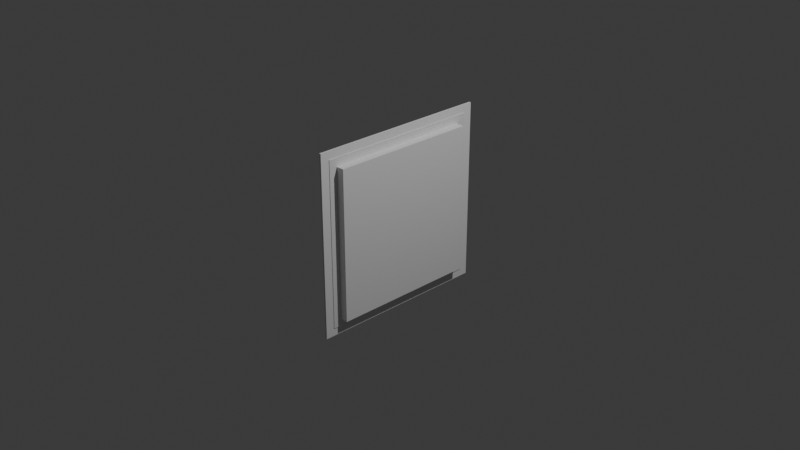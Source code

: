 # Source: VentFinal.blend  (saved by Blender 4.0.36; exported with 4.5.12 LTS)
import bpy
from mathutils import Matrix  # noqa: F401  (used for matrix-valued properties, if any)

bpy.ops.wm.read_factory_settings(use_empty=True)
scene = bpy.context.scene
scene.name = 'Scene'

# ---- collections
col_collection = bpy.data.collections.new('Collection'); scene.collection.children.link(col_collection)

# ---- materials (node trees are filled in below, after node groups)
mat_material = bpy.data.materials.new('Material')
mat_material.alpha_threshold = 0.0
mat_material.use_transparent_shadow = False
mat_material.roughness = 0.5
mat_material.line_color = (0.0, 0.0, 0.0, 1.0)

# ---- material node trees
mat_material.use_nodes = True; mat_material.node_tree.nodes.clear()
_N = mat_material.node_tree.nodes; _L = mat_material.node_tree.links
n0 = _N.new('ShaderNodeOutputMaterial'); n0.name = 'Material Output'; n0.location = (300, 300)
n1 = _N.new('ShaderNodeBsdfPrincipled'); n1.name = 'Principled BSDF'; n1.location = (10, 300)
n1.inputs[3].default_value = 1.45
_L.new(n1.outputs[0], n0.inputs[0])
n0.is_active_output = True

# ---- world
world_world = bpy.data.worlds.new('World'); scene.world = world_world
world_world.use_nodes = True; world_world.node_tree.nodes.clear()
_N = world_world.node_tree.nodes; _L = world_world.node_tree.links
n0 = _N.new('ShaderNodeOutputWorld'); n0.name = 'World Output'; n0.location = (300, 300)
n1 = _N.new('ShaderNodeBackground'); n1.name = 'Background'; n1.location = (10, 300)
n1.inputs[0].default_value = (0.05088, 0.05088, 0.05088, 1.0)
_L.new(n1.outputs[0], n0.inputs[0])
n0.is_active_output = True
world_world.color = (0.05088, 0.05088, 0.05088)
world_world.use_sun_shadow = False
world_world.sun_shadow_jitter_overblur = 0.0

# ---- cameras
cam_camera = bpy.data.cameras.new('Camera')
cam_camera.clip_end = 100.0
cam_camera.ortho_scale = 7.314

# ---- lights
light_light = bpy.data.lights.new('Light', 'POINT')
light_light.transmission_factor = 0.0
light_light.use_soft_falloff = False
light_light.energy = 1000.0
light_light.shadow_soft_size = 0.1
light_light.shadow_maximum_resolution = 0.006
light_light.use_absolute_resolution = True

# ---- meshes
me_cube = bpy.data.meshes.new('Cube')
me_cube.from_pydata([(1.0, 1.0, 1.0), (1.0, 1.0, -1.0), (1.0, -1.0, 1.0), (1.0, -1.0, -1.0), (-1.0, 1.0, 1.0), (-1.0, 1.0, -1.0), (-1.0, -1.0, 1.0), (-1.0, -1.0, -1.0)], [], [(0, 4, 6, 2), (3, 2, 6, 7), (7, 6, 4, 5), (5, 1, 3, 7), (1, 0, 2, 3), (5, 4, 0, 1)])
_uv = me_cube.uv_layers.new(name='UVMap')
_uv.uv.foreach_set('vector', [0.625, 0.5, 0.875, 0.5, 0.875, 0.75, 0.625, 0.75, 0.375, 0.75, 0.625, 0.75, 0.625, 1.0, 0.375, 1.0, 0.375, 0.0, 0.625, 0.0, 0.625, 0.25, 0.375, 0.25, 0.125, 0.5, 0.375, 0.5, 0.375, 0.75, 0.125, 0.75, 0.375, 0.5, 0.625, 0.5, 0.625, 0.75, 0.375, 0.75, 0.375, 0.25, 0.625, 0.25, 0.625, 0.5, 0.375, 0.5])
me_cube.materials.append(mat_material)
me_cube.use_mirror_vertex_groups = False
me_cube.update()
me_ventprj1 = bpy.data.meshes.new('VentPRJ1')
me_ventprj1.from_pydata([(-0.01073, 1.0, 1.0), (-0.01073, -1.0, 1.0), (0.01073, -1.0, 1.0), (0.01073, 1.0, 1.0), (-0.01073, -1.0, -1.0), (0.01073, -1.0, -1.0), (0.01073, 1.0, -1.0), (-0.01073, 1.0, -1.0), (-0.01073, -0.8148, -0.8345), (-0.01073, 0.7962, -0.8345), (-0.01073, 0.7956, 0.8206), (-0.01073, -0.8148, 0.8208), (0.1048, -0.8148, -0.8345), (0.1048, 0.7962, -0.8345), (0.1048, 0.7956, 0.8206), (0.1048, -0.8148, 0.8208), (0.01073, -0.825, 0.803), (-0.002047, -0.825, 0.803), (-0.002047, -0.825, 0.7704), (0.01073, -0.825, 0.7704), (-0.002047, 0.7994, 0.7704), (0.01073, 0.7994, 0.7704), (-0.002047, 0.7994, 0.803), (0.01073, 0.7994, 0.803), (0.01073, -0.825, 0.7524), (-0.002047, -0.825, 0.7524), (-0.002047, -0.825, 0.7199), (0.01073, -0.825, 0.7199), (-0.002047, 0.7994, 0.7199), (0.01073, 0.7994, 0.7199), (-0.002047, 0.7994, 0.7524), (0.01073, 0.7994, 0.7524), (0.01073, -0.825, 0.699), (-0.002047, -0.825, 0.699), (-0.002047, -0.825, 0.6664), (0.01073, -0.825, 0.6664), (-0.002047, 0.7994, 0.6664), (0.01073, 0.7994, 0.6664), (-0.002047, 0.7994, 0.699), (0.01073, 0.7994, 0.699), (0.01073, -0.825, 0.6457), (-0.002047, -0.825, 0.6457), (-0.002047, -0.825, 0.6132), (0.01073, -0.825, 0.6132), (-0.002047, 0.7994, 0.6132), (0.01073, 0.7994, 0.6132), (-0.002047, 0.7994, 0.6457), (0.01073, 0.7994, 0.6457), (0.01073, -0.825, 0.5921), (-0.002047, -0.825, 0.5921), (-0.002047, -0.825, 0.5595), (0.01073, -0.825, 0.5595), (-0.002047, 0.7994, 0.5595), (0.01073, 0.7994, 0.5595), (-0.002047, 0.7994, 0.5921), (0.01073, 0.7994, 0.5921), (0.01073, -0.825, 0.3291), (-0.002047, -0.825, 0.3291), (-0.002047, -0.825, 0.2966), (0.01073, -0.825, 0.2966), (-0.002047, 0.7994, 0.2966), (0.01073, 0.7994, 0.2966), (-0.002047, 0.7994, 0.3291), (0.01073, 0.7994, 0.3291), (0.01073, -0.825, 0.3828), (-0.002047, -0.825, 0.3828), (-0.002047, -0.825, 0.3503), (0.01073, -0.825, 0.3503), (-0.002047, 0.7994, 0.3503), (0.01073, 0.7994, 0.3503), (-0.002047, 0.7994, 0.3828), (0.01073, 0.7994, 0.3828), (0.01073, -0.825, 0.436), (-0.002047, -0.825, 0.436), (-0.002047, -0.825, 0.4035), (0.01073, -0.825, 0.4035), (-0.002047, 0.7994, 0.4035), (0.01073, 0.7994, 0.4035), (-0.002047, 0.7994, 0.436), (0.01073, 0.7994, 0.436), (0.01073, -0.825, 0.4895), (-0.002047, -0.825, 0.4895), (-0.002047, -0.825, 0.4569), (0.01073, -0.825, 0.4569), (-0.002047, 0.7994, 0.4569), (0.01073, 0.7994, 0.4569), (-0.002047, 0.7994, 0.4895), (0.01073, 0.7994, 0.4895), (0.01073, -0.825, 0.54), (-0.002047, -0.825, 0.54), (-0.002047, -0.825, 0.5075), (0.01073, -0.825, 0.5075), (-0.002047, 0.7994, 0.5075), (0.01073, 0.7994, 0.5075), (-0.002047, 0.7994, 0.54), (0.01073, 0.7994, 0.54), (0.01073, -0.825, 0.06684), (-0.002047, -0.825, 0.06684), (-0.002047, -0.825, 0.03429), (0.01073, -0.825, 0.03429), (-0.002047, 0.7994, 0.03429), (0.01073, 0.7994, 0.03429), (-0.002047, 0.7994, 0.06684), (0.01073, 0.7994, 0.06684), (0.01073, -0.825, 0.1205), (-0.002047, -0.825, 0.1205), (-0.002047, -0.825, 0.08799), (0.01073, -0.825, 0.08799), (-0.002047, 0.7994, 0.08799), (0.01073, 0.7994, 0.08799), (-0.002047, 0.7994, 0.1205), (0.01073, 0.7994, 0.1205), (0.01073, -0.825, 0.1737), (-0.002047, -0.825, 0.1737), (-0.002047, -0.825, 0.1412), (0.01073, -0.825, 0.1412), (-0.002047, 0.7994, 0.1412), (0.01073, 0.7994, 0.1412), (-0.002047, 0.7994, 0.1737), (0.01073, 0.7994, 0.1737), (0.01073, -0.825, 0.2272), (-0.002047, -0.825, 0.2272), (-0.002047, -0.825, 0.1947), (0.01073, -0.825, 0.1947), (-0.002047, 0.7994, 0.1947), (0.01073, 0.7994, 0.1947), (-0.002047, 0.7994, 0.2272), (0.01073, 0.7994, 0.2272), (0.01073, -0.825, 0.2777), (-0.002047, -0.825, 0.2777), (-0.002047, -0.825, 0.2452), (0.01073, -0.825, 0.2452), (-0.002047, 0.7994, 0.2452), (0.01073, 0.7994, 0.2452), (-0.002047, 0.7994, 0.2777), (0.01073, 0.7994, 0.2777), (0.01073, -0.825, -0.198), (-0.002047, -0.825, -0.198), (-0.002047, -0.825, -0.2305), (0.01073, -0.825, -0.2305), (-0.002047, 0.7994, -0.2305), (0.01073, 0.7994, -0.2305), (-0.002047, 0.7994, -0.198), (0.01073, 0.7994, -0.198), (0.01073, -0.825, -0.1443), (-0.002047, -0.825, -0.1443), (-0.002047, -0.825, -0.1768), (0.01073, -0.825, -0.1768), (-0.002047, 0.7994, -0.1768), (0.01073, 0.7994, -0.1768), (-0.002047, 0.7994, -0.1443), (0.01073, 0.7994, -0.1443), (0.01073, -0.825, -0.09105), (-0.002047, -0.825, -0.09105), (-0.002047, -0.825, -0.1236), (0.01073, -0.825, -0.1236), (-0.002047, 0.7994, -0.1236), (0.01073, 0.7994, -0.1236), (-0.002047, 0.7994, -0.09105), (0.01073, 0.7994, -0.09105), (0.01073, -0.825, -0.03758), (-0.002047, -0.825, -0.03758), (-0.002047, -0.825, -0.07013), (0.01073, -0.825, -0.07013), (-0.002047, 0.7994, -0.07013), (0.01073, 0.7994, -0.07013), (-0.002047, 0.7994, -0.03758), (0.01073, 0.7994, -0.03758), (0.01073, -0.825, 0.01296), (-0.002047, -0.825, 0.01296), (-0.002047, -0.825, -0.01958), (0.01073, -0.825, -0.01958), (-0.002047, 0.7994, -0.01958), (0.01073, 0.7994, -0.01958), (-0.002047, 0.7994, 0.01296), (0.01073, 0.7994, 0.01296), (0.01073, -0.825, -0.4626), (-0.002047, -0.825, -0.4626), (-0.002047, -0.825, -0.4952), (0.01073, -0.825, -0.4952), (-0.002047, 0.7994, -0.4952), (0.01073, 0.7994, -0.4952), (-0.002047, 0.7994, -0.4626), (0.01073, 0.7994, -0.4626), (0.01073, -0.825, -0.4089), (-0.002047, -0.825, -0.4089), (-0.002047, -0.825, -0.4415), (0.01073, -0.825, -0.4415), (-0.002047, 0.7994, -0.4415), (0.01073, 0.7994, -0.4415), (-0.002047, 0.7994, -0.4089), (0.01073, 0.7994, -0.4089), (0.01073, -0.825, -0.3557), (-0.002047, -0.825, -0.3557), (-0.002047, -0.825, -0.3883), (0.01073, -0.825, -0.3883), (-0.002047, 0.7994, -0.3883), (0.01073, 0.7994, -0.3883), (-0.002047, 0.7994, -0.3557), (0.01073, 0.7994, -0.3557), (0.01073, -0.825, -0.3023), (-0.002047, -0.825, -0.3023), (-0.002047, -0.825, -0.3348), (0.01073, -0.825, -0.3348), (-0.002047, 0.7994, -0.3348), (0.01073, 0.7994, -0.3348), (-0.002047, 0.7994, -0.3023), (0.01073, 0.7994, -0.3023), (0.01073, -0.825, -0.2517), (-0.002047, -0.825, -0.2517), (-0.002047, -0.825, -0.2843), (0.01073, -0.825, -0.2843), (-0.002047, 0.7994, -0.2843), (0.01073, 0.7994, -0.2843), (-0.002047, 0.7994, -0.2517), (0.01073, 0.7994, -0.2517), (0.01073, -0.825, -0.7304), (-0.002047, -0.825, -0.7304), (-0.002047, -0.825, -0.763), (0.01073, -0.825, -0.763), (-0.002047, 0.7994, -0.763), (0.01073, 0.7994, -0.763), (-0.002047, 0.7994, -0.7304), (0.01073, 0.7994, -0.7304), (0.01073, -0.825, -0.6767), (-0.002047, -0.825, -0.6767), (-0.002047, -0.825, -0.7093), (0.01073, -0.825, -0.7093), (-0.002047, 0.7994, -0.7093), (0.01073, 0.7994, -0.7093), (-0.002047, 0.7994, -0.6767), (0.01073, 0.7994, -0.6767), (0.01073, -0.825, -0.6235), (-0.002047, -0.825, -0.6235), (-0.002047, -0.825, -0.656), (0.01073, -0.825, -0.656), (-0.002047, 0.7994, -0.656), (0.01073, 0.7994, -0.656), (-0.002047, 0.7994, -0.6235), (0.01073, 0.7994, -0.6235), (0.01073, -0.825, -0.57), (-0.002047, -0.825, -0.57), (-0.002047, -0.825, -0.6026), (0.01073, -0.825, -0.6026), (-0.002047, 0.7994, -0.6026), (0.01073, 0.7994, -0.6026), (-0.002047, 0.7994, -0.57), (0.01073, 0.7994, -0.57), (0.01073, -0.825, -0.5195), (-0.002047, -0.825, -0.5195), (-0.002047, -0.825, -0.552), (0.01073, -0.825, -0.552), (-0.002047, 0.7994, -0.552), (0.01073, 0.7994, -0.552), (-0.002047, 0.7994, -0.5195), (0.01073, 0.7994, -0.5195), (0.01073, -0.825, -0.7858), (-0.002047, -0.825, -0.7858), (-0.002047, -0.825, -0.8184), (0.01073, -0.825, -0.8184), (-0.002047, 0.7994, -0.8184), (0.01073, 0.7994, -0.8184), (-0.002047, 0.7994, -0.7858), (0.01073, 0.7994, -0.7858), (0.01073, -0.825, -0.8395), (-0.002047, -0.825, -0.8395), (-0.002047, -0.825, -0.8721), (0.01073, -0.825, -0.8721), (-0.002047, 0.7994, -0.8721), (0.01073, 0.7994, -0.8721), (-0.002047, 0.7994, -0.8395), (0.01073, 0.7994, -0.8395)], [], [(0, 1, 2), (0, 2, 3), (4, 5, 2), (4, 2, 1), (5, 6, 3), (5, 3, 2), (6, 5, 4), (6, 4, 7), (7, 4, 8), (7, 8, 9), (6, 7, 0), (6, 0, 3), (8, 4, 1), (0, 7, 9), (0, 9, 10), (11, 8, 1), (0, 10, 11), (1, 0, 11), (8, 12, 13), (8, 13, 9), (14, 13, 12), (14, 12, 15), (10, 14, 15), (10, 15, 11), (9, 13, 14), (9, 14, 10), (11, 15, 12), (11, 12, 8), (16, 17, 18), (16, 18, 19), (19, 18, 20), (19, 20, 21), (21, 20, 22), (21, 22, 23), (23, 22, 17), (23, 17, 16), (19, 21, 23), (19, 23, 16), (20, 18, 17), (20, 17, 22), (24, 25, 26), (24, 26, 27), (27, 26, 28), (27, 28, 29), (29, 28, 30), (29, 30, 31), (31, 30, 25), (31, 25, 24), (27, 29, 31), (27, 31, 24), (28, 26, 25), (28, 25, 30), (32, 33, 34), (32, 34, 35), (35, 34, 36), (35, 36, 37), (37, 36, 38), (37, 38, 39), (39, 38, 33), (39, 33, 32), (35, 37, 39), (35, 39, 32), (36, 34, 33), (36, 33, 38), (40, 41, 42), (40, 42, 43), (43, 42, 44), (43, 44, 45), (45, 44, 46), (45, 46, 47), (47, 46, 41), (47, 41, 40), (43, 45, 47), (43, 47, 40), (44, 42, 41), (44, 41, 46), (48, 49, 50), (48, 50, 51), (51, 50, 52), (51, 52, 53), (53, 52, 54), (53, 54, 55), (55, 54, 49), (55, 49, 48), (51, 53, 55), (51, 55, 48), (52, 50, 49), (52, 49, 54), (56, 57, 58), (56, 58, 59), (59, 58, 60), (59, 60, 61), (61, 60, 62), (61, 62, 63), (63, 62, 57), (63, 57, 56), (59, 61, 63), (59, 63, 56), (60, 58, 57), (60, 57, 62), (64, 65, 66), (64, 66, 67), (67, 66, 68), (67, 68, 69), (69, 68, 70), (69, 70, 71), (71, 70, 65), (71, 65, 64), (67, 69, 71), (67, 71, 64), (68, 66, 65), (68, 65, 70), (72, 73, 74), (72, 74, 75), (75, 74, 76), (75, 76, 77), (77, 76, 78), (77, 78, 79), (79, 78, 73), (79, 73, 72), (75, 77, 79), (75, 79, 72), (76, 74, 73), (76, 73, 78), (80, 81, 82), (80, 82, 83), (83, 82, 84), (83, 84, 85), (85, 84, 86), (85, 86, 87), (87, 86, 81), (87, 81, 80), (83, 85, 87), (83, 87, 80), (84, 82, 81), (84, 81, 86), (88, 89, 90), (88, 90, 91), (91, 90, 92), (91, 92, 93), (93, 92, 94), (93, 94, 95), (95, 94, 89), (95, 89, 88), (91, 93, 95), (91, 95, 88), (92, 90, 89), (92, 89, 94), (96, 97, 98), (96, 98, 99), (99, 98, 100), (99, 100, 101), (101, 100, 102), (101, 102, 103), (103, 102, 97), (103, 97, 96), (99, 101, 103), (99, 103, 96), (100, 98, 97), (100, 97, 102), (104, 105, 106), (104, 106, 107), (107, 106, 108), (107, 108, 109), (109, 108, 110), (109, 110, 111), (111, 110, 105), (111, 105, 104), (107, 109, 111), (107, 111, 104), (108, 106, 105), (108, 105, 110), (112, 113, 114), (112, 114, 115), (115, 114, 116), (115, 116, 117), (117, 116, 118), (117, 118, 119), (119, 118, 113), (119, 113, 112), (115, 117, 119), (115, 119, 112), (116, 114, 113), (116, 113, 118), (120, 121, 122), (120, 122, 123), (123, 122, 124), (123, 124, 125), (125, 124, 126), (125, 126, 127), (127, 126, 121), (127, 121, 120), (123, 125, 127), (123, 127, 120), (124, 122, 121), (124, 121, 126), (128, 129, 130), (128, 130, 131), (131, 130, 132), (131, 132, 133), (133, 132, 134), (133, 134, 135), (135, 134, 129), (135, 129, 128), (131, 133, 135), (131, 135, 128), (132, 130, 129), (132, 129, 134), (136, 137, 138), (136, 138, 139), (139, 138, 140), (139, 140, 141), (141, 140, 142), (141, 142, 143), (143, 142, 137), (143, 137, 136), (139, 141, 143), (139, 143, 136), (140, 138, 137), (140, 137, 142), (144, 145, 146), (144, 146, 147), (147, 146, 148), (147, 148, 149), (149, 148, 150), (149, 150, 151), (151, 150, 145), (151, 145, 144), (147, 149, 151), (147, 151, 144), (148, 146, 145), (148, 145, 150), (152, 153, 154), (152, 154, 155), (155, 154, 156), (155, 156, 157), (157, 156, 158), (157, 158, 159), (159, 158, 153), (159, 153, 152), (155, 157, 159), (155, 159, 152), (156, 154, 153), (156, 153, 158), (160, 161, 162), (160, 162, 163), (163, 162, 164), (163, 164, 165), (165, 164, 166), (165, 166, 167), (167, 166, 161), (167, 161, 160), (163, 165, 167), (163, 167, 160), (164, 162, 161), (164, 161, 166), (168, 169, 170), (168, 170, 171), (171, 170, 172), (171, 172, 173), (173, 172, 174), (173, 174, 175), (175, 174, 169), (175, 169, 168), (171, 173, 175), (171, 175, 168), (172, 170, 169), (172, 169, 174), (176, 177, 178), (176, 178, 179), (179, 178, 180), (179, 180, 181), (181, 180, 182), (181, 182, 183), (183, 182, 177), (183, 177, 176), (179, 181, 183), (179, 183, 176), (180, 178, 177), (180, 177, 182), (184, 185, 186), (184, 186, 187), (187, 186, 188), (187, 188, 189), (189, 188, 190), (189, 190, 191), (191, 190, 185), (191, 185, 184), (187, 189, 191), (187, 191, 184), (188, 186, 185), (188, 185, 190), (192, 193, 194), (192, 194, 195), (195, 194, 196), (195, 196, 197), (197, 196, 198), (197, 198, 199), (199, 198, 193), (199, 193, 192), (195, 197, 199), (195, 199, 192), (196, 194, 193), (196, 193, 198), (200, 201, 202), (200, 202, 203), (203, 202, 204), (203, 204, 205), (205, 204, 206), (205, 206, 207), (207, 206, 201), (207, 201, 200), (203, 205, 207), (203, 207, 200), (204, 202, 201), (204, 201, 206), (208, 209, 210), (208, 210, 211), (211, 210, 212), (211, 212, 213), (213, 212, 214), (213, 214, 215), (215, 214, 209), (215, 209, 208), (211, 213, 215), (211, 215, 208), (212, 210, 209), (212, 209, 214), (216, 217, 218), (216, 218, 219), (219, 218, 220), (219, 220, 221), (221, 220, 222), (221, 222, 223), (223, 222, 217), (223, 217, 216), (219, 221, 223), (219, 223, 216), (220, 218, 217), (220, 217, 222), (224, 225, 226), (224, 226, 227), (227, 226, 228), (227, 228, 229), (229, 228, 230), (229, 230, 231), (231, 230, 225), (231, 225, 224), (227, 229, 231), (227, 231, 224), (228, 226, 225), (228, 225, 230), (232, 233, 234), (232, 234, 235), (235, 234, 236), (235, 236, 237), (237, 236, 238), (237, 238, 239), (239, 238, 233), (239, 233, 232), (235, 237, 239), (235, 239, 232), (236, 234, 233), (236, 233, 238), (240, 241, 242), (240, 242, 243), (243, 242, 244), (243, 244, 245), (245, 244, 246), (245, 246, 247), (247, 246, 241), (247, 241, 240), (243, 245, 247), (243, 247, 240), (244, 242, 241), (244, 241, 246), (248, 249, 250), (248, 250, 251), (251, 250, 252), (251, 252, 253), (253, 252, 254), (253, 254, 255), (255, 254, 249), (255, 249, 248), (251, 253, 255), (251, 255, 248), (252, 250, 249), (252, 249, 254), (256, 257, 258), (256, 258, 259), (259, 258, 260), (259, 260, 261), (261, 260, 262), (261, 262, 263), (263, 262, 257), (263, 257, 256), (259, 261, 263), (259, 263, 256), (260, 258, 257), (260, 257, 262), (264, 265, 266), (264, 266, 267), (267, 266, 268), (267, 268, 269), (269, 268, 270), (269, 270, 271), (271, 270, 265), (271, 265, 264), (267, 269, 271), (267, 271, 264), (268, 266, 265), (268, 265, 270)])
me_ventprj1.update()
me_cylinder_003 = bpy.data.meshes.new('Cylinder.003')
me_cylinder_003.from_pydata([(4.569e-32, 0.05136, -0.004936), (-4.569e-32, 0.05136, 0.004936), (0.01008, 0.05037, -0.004936), (0.01008, 0.05037, 0.004936), (0.01978, 0.04745, -0.004936), (0.01978, 0.04745, 0.004936), (0.02872, 0.0427, -0.004936), (0.02872, 0.0427, 0.004936), (0.03655, 0.03631, -0.004936), (0.03655, 0.03631, 0.004936), (0.04298, 0.02853, -0.004936), (0.04298, 0.02853, 0.004936), (0.04776, 0.01965, -0.004936), (0.04776, 0.01965, 0.004936), (0.0507, 0.01002, -0.004936), (0.0507, 0.01002, 0.004936), (0.05169, 0.0, -0.004936), (0.05169, 0.0, 0.004936), (0.0507, -0.01002, -0.004936), (0.0507, -0.01002, 0.004936), (0.04776, -0.01965, -0.004936), (0.04776, -0.01965, 0.004936), (0.04298, -0.02853, -0.004936), (0.04298, -0.02853, 0.004936), (0.03655, -0.03631, -0.004936), (0.03655, -0.03631, 0.004936), (0.02872, -0.0427, -0.004936), (0.02872, -0.0427, 0.004936), (0.01978, -0.04745, -0.004936), (0.01978, -0.04745, 0.004936), (0.01008, -0.05037, -0.004936), (0.01008, -0.05037, 0.004936), (4.569e-32, -0.05136, -0.004936), (-4.569e-32, -0.05136, 0.004936), (-0.01008, -0.05037, -0.004936), (-0.01008, -0.05037, 0.004936), (-0.01978, -0.04745, -0.004936), (-0.01978, -0.04745, 0.004936), (-0.02872, -0.0427, -0.004936), (-0.02872, -0.0427, 0.004936), (-0.03655, -0.03631, -0.004936), (-0.03655, -0.03631, 0.004936), (-0.04298, -0.02853, -0.004936), (-0.04298, -0.02853, 0.004936), (-0.04776, -0.01965, -0.004936), (-0.04776, -0.01965, 0.004936), (-0.0507, -0.01002, -0.004936), (-0.0507, -0.01002, 0.004936), (-0.05169, 0.0, -0.004936), (-0.05169, 0.0, 0.004936), (-0.0507, 0.01002, -0.004936), (-0.0507, 0.01002, 0.004936), (-0.04776, 0.01965, -0.004936), (-0.04776, 0.01965, 0.004936), (-0.04298, 0.02853, -0.004936), (-0.04298, 0.02853, 0.004936), (-0.03655, 0.03631, -0.004936), (-0.03655, 0.03631, 0.004936), (-0.02872, 0.0427, -0.004936), (-0.02872, 0.0427, 0.004936), (-0.01978, 0.04745, -0.004936), (-0.01978, 0.04745, 0.004936), (-0.01008, 0.05037, -0.004936), (-0.01008, 0.05037, 0.004936)], [], [(0, 1, 3, 2), (2, 3, 5, 4), (4, 5, 7, 6), (6, 7, 9, 8), (8, 9, 11, 10), (10, 11, 13, 12), (12, 13, 15, 14), (14, 15, 17, 16), (16, 17, 19, 18), (18, 19, 21, 20), (20, 21, 23, 22), (22, 23, 25, 24), (24, 25, 27, 26), (26, 27, 29, 28), (28, 29, 31, 30), (30, 31, 33, 32), (32, 33, 35, 34), (34, 35, 37, 36), (36, 37, 39, 38), (38, 39, 41, 40), (40, 41, 43, 42), (42, 43, 45, 44), (44, 45, 47, 46), (46, 47, 49, 48), (48, 49, 51, 50), (50, 51, 53, 52), (52, 53, 55, 54), (54, 55, 57, 56), (56, 57, 59, 58), (58, 59, 61, 60), (3, 1, 63, 61, 59, 57, 55, 53, 51, 49, 47, 45, 43, 41, 39, 37, 35, 33, 31, 29, 27, 25, 23, 21, 19, 17, 15, 13, 11, 9, 7, 5), (60, 61, 63, 62), (62, 63, 1, 0), (0, 2, 4, 6, 8, 10, 12, 14, 16, 18, 20, 22, 24, 26, 28, 30, 32, 34, 36, 38, 40, 42, 44, 46, 48, 50, 52, 54, 56, 58, 60, 62)])
_uv = me_cylinder_003.uv_layers.new(name='UVMap')
_uv.uv.foreach_set('vector', [1.0, 0.5, 1.0, 1.0, 0.9688, 1.0, 0.9688, 0.5, 0.9688, 0.5, 0.9688, 1.0, 0.9375, 1.0, 0.9375, 0.5, 0.9375, 0.5, 0.9375, 1.0, 0.9062, 1.0, 0.9062, 0.5, 0.9062, 0.5, 0.9062, 1.0, 0.875, 1.0, 0.875, 0.5, 0.875, 0.5, 0.875, 1.0, 0.8438, 1.0, 0.8438, 0.5, 0.8438, 0.5, 0.8438, 1.0, 0.8125, 1.0, 0.8125, 0.5, 0.8125, 0.5, 0.8125, 1.0, 0.7812, 1.0, 0.7812, 0.5, 0.7812, 0.5, 0.7812, 1.0, 0.75, 1.0, 0.75, 0.5, 0.75, 0.5, 0.75, 1.0, 0.7188, 1.0, 0.7188, 0.5, 0.7188, 0.5, 0.7188, 1.0, 0.6875, 1.0, 0.6875, 0.5, 0.6875, 0.5, 0.6875, 1.0, 0.6562, 1.0, 0.6562, 0.5, 0.6562, 0.5, 0.6562, 1.0, 0.625, 1.0, 0.625, 0.5, 0.625, 0.5, 0.625, 1.0, 0.5938, 1.0, 0.5938, 0.5, 0.5938, 0.5, 0.5938, 1.0, 0.5625, 1.0, 0.5625, 0.5, 0.5625, 0.5, 0.5625, 1.0, 0.5312, 1.0, 0.5312, 0.5, 0.5312, 0.5, 0.5312, 1.0, 0.5, 1.0, 0.5, 0.5, 0.5, 0.5, 0.5, 1.0, 0.4688, 1.0, 0.4688, 0.5, 0.4688, 0.5, 0.4688, 1.0, 0.4375, 1.0, 0.4375, 0.5, 0.4375, 0.5, 0.4375, 1.0, 0.4062, 1.0, 0.4062, 0.5, 0.4062, 0.5, 0.4062, 1.0, 0.375, 1.0, 0.375, 0.5, 0.375, 0.5, 0.375, 1.0, 0.3438, 1.0, 0.3438, 0.5, 0.3438, 0.5, 0.3438, 1.0, 0.3125, 1.0, 0.3125, 0.5, 0.3125, 0.5, 0.3125, 1.0, 0.2812, 1.0, 0.2812, 0.5, 0.2812, 0.5, 0.2812, 1.0, 0.25, 1.0, 0.25, 0.5, 0.25, 0.5, 0.25, 1.0, 0.2188, 1.0, 0.2188, 0.5, 0.2188, 0.5, 0.2188, 1.0, 0.1875, 1.0, 0.1875, 0.5, 0.1875, 0.5, 0.1875, 1.0, 0.1562, 1.0, 0.1562, 0.5, 0.1562, 0.5, 0.1562, 1.0, 0.125, 1.0, 0.125, 0.5, 0.125, 0.5, 0.125, 1.0, 0.09375, 1.0, 0.09375, 0.5, 0.09375, 0.5, 0.09375, 1.0, 0.0625, 1.0, 0.0625, 0.5, 0.2968, 0.4854, 0.25, 0.49, 0.2032, 0.4854, 0.1582, 0.4717, 0.1167, 0.4496, 0.08029, 0.4197, 0.05045, 0.3833, 0.02827, 0.3418, 0.01461, 0.2968, 0.01, 0.25, 0.01461, 0.2032, 0.02827, 0.1582, 0.05045, 0.1167, 0.08029, 0.08029, 0.1167, 0.05045, 0.1582, 0.02827, 0.2032, 0.01461, 0.25, 0.01, 0.2968, 0.01461, 0.3418, 0.02827, 0.3833, 0.05045, 0.4197, 0.08029, 0.4496, 0.1167, 0.4717, 0.1582, 0.4854, 0.2032, 0.49, 0.25, 0.4854, 0.2968, 0.4717, 0.3418, 0.4496, 0.3833, 0.4197, 0.4197, 0.3833, 0.4496, 0.3418, 0.4717, 0.0625, 0.5, 0.0625, 1.0, 0.03125, 1.0, 0.03125, 0.5, 0.03125, 0.5, 0.03125, 1.0, 0.0, 1.0, 0.0, 0.5, 0.75, 0.49, 0.7968, 0.4854, 0.8418, 0.4717, 0.8833, 0.4496, 0.9197, 0.4197, 0.9496, 0.3833, 0.9717, 0.3418, 0.9854, 0.2968, 0.99, 0.25, 0.9854, 0.2032, 0.9717, 0.1582, 0.9496, 0.1167, 0.9197, 0.08029, 0.8833, 0.05045, 0.8418, 0.02827, 0.7968, 0.01461, 0.75, 0.01, 0.7032, 0.01461, 0.6582, 0.02827, 0.6167, 0.05045, 0.5803, 0.08029, 0.5504, 0.1167, 0.5283, 0.1582, 0.5146, 0.2032, 0.51, 0.25, 0.5146, 0.2968, 0.5283, 0.3418, 0.5504, 0.3833, 0.5803, 0.4197, 0.6167, 0.4496, 0.6582, 0.4717, 0.7032, 0.4854])
me_cylinder_003.update()
me_cylinder_002 = bpy.data.meshes.new('Cylinder.002')
me_cylinder_002.from_pydata([(4.569e-32, 0.05136, -0.004936), (-4.569e-32, 0.05136, 0.004936), (0.01008, 0.05037, -0.004936), (0.01008, 0.05037, 0.004936), (0.01978, 0.04745, -0.004936), (0.01978, 0.04745, 0.004936), (0.02872, 0.0427, -0.004936), (0.02872, 0.0427, 0.004936), (0.03655, 0.03631, -0.004936), (0.03655, 0.03631, 0.004936), (0.04298, 0.02853, -0.004936), (0.04298, 0.02853, 0.004936), (0.04776, 0.01965, -0.004936), (0.04776, 0.01965, 0.004936), (0.0507, 0.01002, -0.004936), (0.0507, 0.01002, 0.004936), (0.05169, 0.0, -0.004936), (0.05169, 0.0, 0.004936), (0.0507, -0.01002, -0.004936), (0.0507, -0.01002, 0.004936), (0.04776, -0.01965, -0.004936), (0.04776, -0.01965, 0.004936), (0.04298, -0.02853, -0.004936), (0.04298, -0.02853, 0.004936), (0.03655, -0.03631, -0.004936), (0.03655, -0.03631, 0.004936), (0.02872, -0.0427, -0.004936), (0.02872, -0.0427, 0.004936), (0.01978, -0.04745, -0.004936), (0.01978, -0.04745, 0.004936), (0.01008, -0.05037, -0.004936), (0.01008, -0.05037, 0.004936), (4.569e-32, -0.05136, -0.004936), (-4.569e-32, -0.05136, 0.004936), (-0.01008, -0.05037, -0.004936), (-0.01008, -0.05037, 0.004936), (-0.01978, -0.04745, -0.004936), (-0.01978, -0.04745, 0.004936), (-0.02872, -0.0427, -0.004936), (-0.02872, -0.0427, 0.004936), (-0.03655, -0.03631, -0.004936), (-0.03655, -0.03631, 0.004936), (-0.04298, -0.02853, -0.004936), (-0.04298, -0.02853, 0.004936), (-0.04776, -0.01965, -0.004936), (-0.04776, -0.01965, 0.004936), (-0.0507, -0.01002, -0.004936), (-0.0507, -0.01002, 0.004936), (-0.05169, 0.0, -0.004936), (-0.05169, 0.0, 0.004936), (-0.0507, 0.01002, -0.004936), (-0.0507, 0.01002, 0.004936), (-0.04776, 0.01965, -0.004936), (-0.04776, 0.01965, 0.004936), (-0.04298, 0.02853, -0.004936), (-0.04298, 0.02853, 0.004936), (-0.03655, 0.03631, -0.004936), (-0.03655, 0.03631, 0.004936), (-0.02872, 0.0427, -0.004936), (-0.02872, 0.0427, 0.004936), (-0.01978, 0.04745, -0.004936), (-0.01978, 0.04745, 0.004936), (-0.01008, 0.05037, -0.004936), (-0.01008, 0.05037, 0.004936)], [], [(0, 1, 3, 2), (2, 3, 5, 4), (4, 5, 7, 6), (6, 7, 9, 8), (8, 9, 11, 10), (10, 11, 13, 12), (12, 13, 15, 14), (14, 15, 17, 16), (16, 17, 19, 18), (18, 19, 21, 20), (20, 21, 23, 22), (22, 23, 25, 24), (24, 25, 27, 26), (26, 27, 29, 28), (28, 29, 31, 30), (30, 31, 33, 32), (32, 33, 35, 34), (34, 35, 37, 36), (36, 37, 39, 38), (38, 39, 41, 40), (40, 41, 43, 42), (42, 43, 45, 44), (44, 45, 47, 46), (46, 47, 49, 48), (48, 49, 51, 50), (50, 51, 53, 52), (52, 53, 55, 54), (54, 55, 57, 56), (56, 57, 59, 58), (58, 59, 61, 60), (3, 1, 63, 61, 59, 57, 55, 53, 51, 49, 47, 45, 43, 41, 39, 37, 35, 33, 31, 29, 27, 25, 23, 21, 19, 17, 15, 13, 11, 9, 7, 5), (60, 61, 63, 62), (62, 63, 1, 0), (0, 2, 4, 6, 8, 10, 12, 14, 16, 18, 20, 22, 24, 26, 28, 30, 32, 34, 36, 38, 40, 42, 44, 46, 48, 50, 52, 54, 56, 58, 60, 62)])
_uv = me_cylinder_002.uv_layers.new(name='UVMap')
_uv.uv.foreach_set('vector', [1.0, 0.5, 1.0, 1.0, 0.9688, 1.0, 0.9688, 0.5, 0.9688, 0.5, 0.9688, 1.0, 0.9375, 1.0, 0.9375, 0.5, 0.9375, 0.5, 0.9375, 1.0, 0.9062, 1.0, 0.9062, 0.5, 0.9062, 0.5, 0.9062, 1.0, 0.875, 1.0, 0.875, 0.5, 0.875, 0.5, 0.875, 1.0, 0.8438, 1.0, 0.8438, 0.5, 0.8438, 0.5, 0.8438, 1.0, 0.8125, 1.0, 0.8125, 0.5, 0.8125, 0.5, 0.8125, 1.0, 0.7812, 1.0, 0.7812, 0.5, 0.7812, 0.5, 0.7812, 1.0, 0.75, 1.0, 0.75, 0.5, 0.75, 0.5, 0.75, 1.0, 0.7188, 1.0, 0.7188, 0.5, 0.7188, 0.5, 0.7188, 1.0, 0.6875, 1.0, 0.6875, 0.5, 0.6875, 0.5, 0.6875, 1.0, 0.6562, 1.0, 0.6562, 0.5, 0.6562, 0.5, 0.6562, 1.0, 0.625, 1.0, 0.625, 0.5, 0.625, 0.5, 0.625, 1.0, 0.5938, 1.0, 0.5938, 0.5, 0.5938, 0.5, 0.5938, 1.0, 0.5625, 1.0, 0.5625, 0.5, 0.5625, 0.5, 0.5625, 1.0, 0.5312, 1.0, 0.5312, 0.5, 0.5312, 0.5, 0.5312, 1.0, 0.5, 1.0, 0.5, 0.5, 0.5, 0.5, 0.5, 1.0, 0.4688, 1.0, 0.4688, 0.5, 0.4688, 0.5, 0.4688, 1.0, 0.4375, 1.0, 0.4375, 0.5, 0.4375, 0.5, 0.4375, 1.0, 0.4062, 1.0, 0.4062, 0.5, 0.4062, 0.5, 0.4062, 1.0, 0.375, 1.0, 0.375, 0.5, 0.375, 0.5, 0.375, 1.0, 0.3438, 1.0, 0.3438, 0.5, 0.3438, 0.5, 0.3438, 1.0, 0.3125, 1.0, 0.3125, 0.5, 0.3125, 0.5, 0.3125, 1.0, 0.2812, 1.0, 0.2812, 0.5, 0.2812, 0.5, 0.2812, 1.0, 0.25, 1.0, 0.25, 0.5, 0.25, 0.5, 0.25, 1.0, 0.2188, 1.0, 0.2188, 0.5, 0.2188, 0.5, 0.2188, 1.0, 0.1875, 1.0, 0.1875, 0.5, 0.1875, 0.5, 0.1875, 1.0, 0.1562, 1.0, 0.1562, 0.5, 0.1562, 0.5, 0.1562, 1.0, 0.125, 1.0, 0.125, 0.5, 0.125, 0.5, 0.125, 1.0, 0.09375, 1.0, 0.09375, 0.5, 0.09375, 0.5, 0.09375, 1.0, 0.0625, 1.0, 0.0625, 0.5, 0.2968, 0.4854, 0.25, 0.49, 0.2032, 0.4854, 0.1582, 0.4717, 0.1167, 0.4496, 0.08029, 0.4197, 0.05045, 0.3833, 0.02827, 0.3418, 0.01461, 0.2968, 0.01, 0.25, 0.01461, 0.2032, 0.02827, 0.1582, 0.05045, 0.1167, 0.08029, 0.08029, 0.1167, 0.05045, 0.1582, 0.02827, 0.2032, 0.01461, 0.25, 0.01, 0.2968, 0.01461, 0.3418, 0.02827, 0.3833, 0.05045, 0.4197, 0.08029, 0.4496, 0.1167, 0.4717, 0.1582, 0.4854, 0.2032, 0.49, 0.25, 0.4854, 0.2968, 0.4717, 0.3418, 0.4496, 0.3833, 0.4197, 0.4197, 0.3833, 0.4496, 0.3418, 0.4717, 0.0625, 0.5, 0.0625, 1.0, 0.03125, 1.0, 0.03125, 0.5, 0.03125, 0.5, 0.03125, 1.0, 0.0, 1.0, 0.0, 0.5, 0.75, 0.49, 0.7968, 0.4854, 0.8418, 0.4717, 0.8833, 0.4496, 0.9197, 0.4197, 0.9496, 0.3833, 0.9717, 0.3418, 0.9854, 0.2968, 0.99, 0.25, 0.9854, 0.2032, 0.9717, 0.1582, 0.9496, 0.1167, 0.9197, 0.08029, 0.8833, 0.05045, 0.8418, 0.02827, 0.7968, 0.01461, 0.75, 0.01, 0.7032, 0.01461, 0.6582, 0.02827, 0.6167, 0.05045, 0.5803, 0.08029, 0.5504, 0.1167, 0.5283, 0.1582, 0.5146, 0.2032, 0.51, 0.25, 0.5146, 0.2968, 0.5283, 0.3418, 0.5504, 0.3833, 0.5803, 0.4197, 0.6167, 0.4496, 0.6582, 0.4717, 0.7032, 0.4854])
me_cylinder_002.update()
me_cylinder_001 = bpy.data.meshes.new('Cylinder.001')
me_cylinder_001.from_pydata([(4.569e-32, 0.05136, -0.004936), (-4.569e-32, 0.05136, 0.004936), (0.01008, 0.05037, -0.004936), (0.01008, 0.05037, 0.004936), (0.01978, 0.04745, -0.004936), (0.01978, 0.04745, 0.004936), (0.02872, 0.0427, -0.004936), (0.02872, 0.0427, 0.004936), (0.03655, 0.03631, -0.004936), (0.03655, 0.03631, 0.004936), (0.04298, 0.02853, -0.004936), (0.04298, 0.02853, 0.004936), (0.04776, 0.01965, -0.004936), (0.04776, 0.01965, 0.004936), (0.0507, 0.01002, -0.004936), (0.0507, 0.01002, 0.004936), (0.05169, 0.0, -0.004936), (0.05169, 0.0, 0.004936), (0.0507, -0.01002, -0.004936), (0.0507, -0.01002, 0.004936), (0.04776, -0.01965, -0.004936), (0.04776, -0.01965, 0.004936), (0.04298, -0.02853, -0.004936), (0.04298, -0.02853, 0.004936), (0.03655, -0.03631, -0.004936), (0.03655, -0.03631, 0.004936), (0.02872, -0.0427, -0.004936), (0.02872, -0.0427, 0.004936), (0.01978, -0.04745, -0.004936), (0.01978, -0.04745, 0.004936), (0.01008, -0.05037, -0.004936), (0.01008, -0.05037, 0.004936), (4.569e-32, -0.05136, -0.004936), (-4.569e-32, -0.05136, 0.004936), (-0.01008, -0.05037, -0.004936), (-0.01008, -0.05037, 0.004936), (-0.01978, -0.04745, -0.004936), (-0.01978, -0.04745, 0.004936), (-0.02872, -0.0427, -0.004936), (-0.02872, -0.0427, 0.004936), (-0.03655, -0.03631, -0.004936), (-0.03655, -0.03631, 0.004936), (-0.04298, -0.02853, -0.004936), (-0.04298, -0.02853, 0.004936), (-0.04776, -0.01965, -0.004936), (-0.04776, -0.01965, 0.004936), (-0.0507, -0.01002, -0.004936), (-0.0507, -0.01002, 0.004936), (-0.05169, 0.0, -0.004936), (-0.05169, 0.0, 0.004936), (-0.0507, 0.01002, -0.004936), (-0.0507, 0.01002, 0.004936), (-0.04776, 0.01965, -0.004936), (-0.04776, 0.01965, 0.004936), (-0.04298, 0.02853, -0.004936), (-0.04298, 0.02853, 0.004936), (-0.03655, 0.03631, -0.004936), (-0.03655, 0.03631, 0.004936), (-0.02872, 0.0427, -0.004936), (-0.02872, 0.0427, 0.004936), (-0.01978, 0.04745, -0.004936), (-0.01978, 0.04745, 0.004936), (-0.01008, 0.05037, -0.004936), (-0.01008, 0.05037, 0.004936)], [], [(0, 1, 3, 2), (2, 3, 5, 4), (4, 5, 7, 6), (6, 7, 9, 8), (8, 9, 11, 10), (10, 11, 13, 12), (12, 13, 15, 14), (14, 15, 17, 16), (16, 17, 19, 18), (18, 19, 21, 20), (20, 21, 23, 22), (22, 23, 25, 24), (24, 25, 27, 26), (26, 27, 29, 28), (28, 29, 31, 30), (30, 31, 33, 32), (32, 33, 35, 34), (34, 35, 37, 36), (36, 37, 39, 38), (38, 39, 41, 40), (40, 41, 43, 42), (42, 43, 45, 44), (44, 45, 47, 46), (46, 47, 49, 48), (48, 49, 51, 50), (50, 51, 53, 52), (52, 53, 55, 54), (54, 55, 57, 56), (56, 57, 59, 58), (58, 59, 61, 60), (3, 1, 63, 61, 59, 57, 55, 53, 51, 49, 47, 45, 43, 41, 39, 37, 35, 33, 31, 29, 27, 25, 23, 21, 19, 17, 15, 13, 11, 9, 7, 5), (60, 61, 63, 62), (62, 63, 1, 0), (0, 2, 4, 6, 8, 10, 12, 14, 16, 18, 20, 22, 24, 26, 28, 30, 32, 34, 36, 38, 40, 42, 44, 46, 48, 50, 52, 54, 56, 58, 60, 62)])
_uv = me_cylinder_001.uv_layers.new(name='UVMap')
_uv.uv.foreach_set('vector', [1.0, 0.5, 1.0, 1.0, 0.9688, 1.0, 0.9688, 0.5, 0.9688, 0.5, 0.9688, 1.0, 0.9375, 1.0, 0.9375, 0.5, 0.9375, 0.5, 0.9375, 1.0, 0.9062, 1.0, 0.9062, 0.5, 0.9062, 0.5, 0.9062, 1.0, 0.875, 1.0, 0.875, 0.5, 0.875, 0.5, 0.875, 1.0, 0.8438, 1.0, 0.8438, 0.5, 0.8438, 0.5, 0.8438, 1.0, 0.8125, 1.0, 0.8125, 0.5, 0.8125, 0.5, 0.8125, 1.0, 0.7812, 1.0, 0.7812, 0.5, 0.7812, 0.5, 0.7812, 1.0, 0.75, 1.0, 0.75, 0.5, 0.75, 0.5, 0.75, 1.0, 0.7188, 1.0, 0.7188, 0.5, 0.7188, 0.5, 0.7188, 1.0, 0.6875, 1.0, 0.6875, 0.5, 0.6875, 0.5, 0.6875, 1.0, 0.6562, 1.0, 0.6562, 0.5, 0.6562, 0.5, 0.6562, 1.0, 0.625, 1.0, 0.625, 0.5, 0.625, 0.5, 0.625, 1.0, 0.5938, 1.0, 0.5938, 0.5, 0.5938, 0.5, 0.5938, 1.0, 0.5625, 1.0, 0.5625, 0.5, 0.5625, 0.5, 0.5625, 1.0, 0.5312, 1.0, 0.5312, 0.5, 0.5312, 0.5, 0.5312, 1.0, 0.5, 1.0, 0.5, 0.5, 0.5, 0.5, 0.5, 1.0, 0.4688, 1.0, 0.4688, 0.5, 0.4688, 0.5, 0.4688, 1.0, 0.4375, 1.0, 0.4375, 0.5, 0.4375, 0.5, 0.4375, 1.0, 0.4062, 1.0, 0.4062, 0.5, 0.4062, 0.5, 0.4062, 1.0, 0.375, 1.0, 0.375, 0.5, 0.375, 0.5, 0.375, 1.0, 0.3438, 1.0, 0.3438, 0.5, 0.3438, 0.5, 0.3438, 1.0, 0.3125, 1.0, 0.3125, 0.5, 0.3125, 0.5, 0.3125, 1.0, 0.2812, 1.0, 0.2812, 0.5, 0.2812, 0.5, 0.2812, 1.0, 0.25, 1.0, 0.25, 0.5, 0.25, 0.5, 0.25, 1.0, 0.2188, 1.0, 0.2188, 0.5, 0.2188, 0.5, 0.2188, 1.0, 0.1875, 1.0, 0.1875, 0.5, 0.1875, 0.5, 0.1875, 1.0, 0.1562, 1.0, 0.1562, 0.5, 0.1562, 0.5, 0.1562, 1.0, 0.125, 1.0, 0.125, 0.5, 0.125, 0.5, 0.125, 1.0, 0.09375, 1.0, 0.09375, 0.5, 0.09375, 0.5, 0.09375, 1.0, 0.0625, 1.0, 0.0625, 0.5, 0.2968, 0.4854, 0.25, 0.49, 0.2032, 0.4854, 0.1582, 0.4717, 0.1167, 0.4496, 0.08029, 0.4197, 0.05045, 0.3833, 0.02827, 0.3418, 0.01461, 0.2968, 0.01, 0.25, 0.01461, 0.2032, 0.02827, 0.1582, 0.05045, 0.1167, 0.08029, 0.08029, 0.1167, 0.05045, 0.1582, 0.02827, 0.2032, 0.01461, 0.25, 0.01, 0.2968, 0.01461, 0.3418, 0.02827, 0.3833, 0.05045, 0.4197, 0.08029, 0.4496, 0.1167, 0.4717, 0.1582, 0.4854, 0.2032, 0.49, 0.25, 0.4854, 0.2968, 0.4717, 0.3418, 0.4496, 0.3833, 0.4197, 0.4197, 0.3833, 0.4496, 0.3418, 0.4717, 0.0625, 0.5, 0.0625, 1.0, 0.03125, 1.0, 0.03125, 0.5, 0.03125, 0.5, 0.03125, 1.0, 0.0, 1.0, 0.0, 0.5, 0.75, 0.49, 0.7968, 0.4854, 0.8418, 0.4717, 0.8833, 0.4496, 0.9197, 0.4197, 0.9496, 0.3833, 0.9717, 0.3418, 0.9854, 0.2968, 0.99, 0.25, 0.9854, 0.2032, 0.9717, 0.1582, 0.9496, 0.1167, 0.9197, 0.08029, 0.8833, 0.05045, 0.8418, 0.02827, 0.7968, 0.01461, 0.75, 0.01, 0.7032, 0.01461, 0.6582, 0.02827, 0.6167, 0.05045, 0.5803, 0.08029, 0.5504, 0.1167, 0.5283, 0.1582, 0.5146, 0.2032, 0.51, 0.25, 0.5146, 0.2968, 0.5283, 0.3418, 0.5504, 0.3833, 0.5803, 0.4197, 0.6167, 0.4496, 0.6582, 0.4717, 0.7032, 0.4854])
me_cylinder_001.update()
me_cylinder = bpy.data.meshes.new('Cylinder')
me_cylinder.from_pydata([(4.569e-32, 0.05136, -0.004936), (-4.569e-32, 0.05136, 0.004936), (0.01008, 0.05037, -0.004936), (0.01008, 0.05037, 0.004936), (0.01978, 0.04745, -0.004936), (0.01978, 0.04745, 0.004936), (0.02872, 0.0427, -0.004936), (0.02872, 0.0427, 0.004936), (0.03655, 0.03631, -0.004936), (0.03655, 0.03631, 0.004936), (0.04298, 0.02853, -0.004936), (0.04298, 0.02853, 0.004936), (0.04776, 0.01965, -0.004936), (0.04776, 0.01965, 0.004936), (0.0507, 0.01002, -0.004936), (0.0507, 0.01002, 0.004936), (0.05169, 0.0, -0.004936), (0.05169, 0.0, 0.004936), (0.0507, -0.01002, -0.004936), (0.0507, -0.01002, 0.004936), (0.04776, -0.01965, -0.004936), (0.04776, -0.01965, 0.004936), (0.04298, -0.02853, -0.004936), (0.04298, -0.02853, 0.004936), (0.03655, -0.03631, -0.004936), (0.03655, -0.03631, 0.004936), (0.02872, -0.0427, -0.004936), (0.02872, -0.0427, 0.004936), (0.01978, -0.04745, -0.004936), (0.01978, -0.04745, 0.004936), (0.01008, -0.05037, -0.004936), (0.01008, -0.05037, 0.004936), (4.569e-32, -0.05136, -0.004936), (-4.569e-32, -0.05136, 0.004936), (-0.01008, -0.05037, -0.004936), (-0.01008, -0.05037, 0.004936), (-0.01978, -0.04745, -0.004936), (-0.01978, -0.04745, 0.004936), (-0.02872, -0.0427, -0.004936), (-0.02872, -0.0427, 0.004936), (-0.03655, -0.03631, -0.004936), (-0.03655, -0.03631, 0.004936), (-0.04298, -0.02853, -0.004936), (-0.04298, -0.02853, 0.004936), (-0.04776, -0.01965, -0.004936), (-0.04776, -0.01965, 0.004936), (-0.0507, -0.01002, -0.004936), (-0.0507, -0.01002, 0.004936), (-0.05169, 0.0, -0.004936), (-0.05169, 0.0, 0.004936), (-0.0507, 0.01002, -0.004936), (-0.0507, 0.01002, 0.004936), (-0.04776, 0.01965, -0.004936), (-0.04776, 0.01965, 0.004936), (-0.04298, 0.02853, -0.004936), (-0.04298, 0.02853, 0.004936), (-0.03655, 0.03631, -0.004936), (-0.03655, 0.03631, 0.004936), (-0.02872, 0.0427, -0.004936), (-0.02872, 0.0427, 0.004936), (-0.01978, 0.04745, -0.004936), (-0.01978, 0.04745, 0.004936), (-0.01008, 0.05037, -0.004936), (-0.01008, 0.05037, 0.004936)], [], [(0, 1, 3, 2), (2, 3, 5, 4), (4, 5, 7, 6), (6, 7, 9, 8), (8, 9, 11, 10), (10, 11, 13, 12), (12, 13, 15, 14), (14, 15, 17, 16), (16, 17, 19, 18), (18, 19, 21, 20), (20, 21, 23, 22), (22, 23, 25, 24), (24, 25, 27, 26), (26, 27, 29, 28), (28, 29, 31, 30), (30, 31, 33, 32), (32, 33, 35, 34), (34, 35, 37, 36), (36, 37, 39, 38), (38, 39, 41, 40), (40, 41, 43, 42), (42, 43, 45, 44), (44, 45, 47, 46), (46, 47, 49, 48), (48, 49, 51, 50), (50, 51, 53, 52), (52, 53, 55, 54), (54, 55, 57, 56), (56, 57, 59, 58), (58, 59, 61, 60), (3, 1, 63, 61, 59, 57, 55, 53, 51, 49, 47, 45, 43, 41, 39, 37, 35, 33, 31, 29, 27, 25, 23, 21, 19, 17, 15, 13, 11, 9, 7, 5), (60, 61, 63, 62), (62, 63, 1, 0), (0, 2, 4, 6, 8, 10, 12, 14, 16, 18, 20, 22, 24, 26, 28, 30, 32, 34, 36, 38, 40, 42, 44, 46, 48, 50, 52, 54, 56, 58, 60, 62)])
_uv = me_cylinder.uv_layers.new(name='UVMap')
_uv.uv.foreach_set('vector', [1.0, 0.5, 1.0, 1.0, 0.9688, 1.0, 0.9688, 0.5, 0.9688, 0.5, 0.9688, 1.0, 0.9375, 1.0, 0.9375, 0.5, 0.9375, 0.5, 0.9375, 1.0, 0.9062, 1.0, 0.9062, 0.5, 0.9062, 0.5, 0.9062, 1.0, 0.875, 1.0, 0.875, 0.5, 0.875, 0.5, 0.875, 1.0, 0.8438, 1.0, 0.8438, 0.5, 0.8438, 0.5, 0.8438, 1.0, 0.8125, 1.0, 0.8125, 0.5, 0.8125, 0.5, 0.8125, 1.0, 0.7812, 1.0, 0.7812, 0.5, 0.7812, 0.5, 0.7812, 1.0, 0.75, 1.0, 0.75, 0.5, 0.75, 0.5, 0.75, 1.0, 0.7188, 1.0, 0.7188, 0.5, 0.7188, 0.5, 0.7188, 1.0, 0.6875, 1.0, 0.6875, 0.5, 0.6875, 0.5, 0.6875, 1.0, 0.6562, 1.0, 0.6562, 0.5, 0.6562, 0.5, 0.6562, 1.0, 0.625, 1.0, 0.625, 0.5, 0.625, 0.5, 0.625, 1.0, 0.5938, 1.0, 0.5938, 0.5, 0.5938, 0.5, 0.5938, 1.0, 0.5625, 1.0, 0.5625, 0.5, 0.5625, 0.5, 0.5625, 1.0, 0.5312, 1.0, 0.5312, 0.5, 0.5312, 0.5, 0.5312, 1.0, 0.5, 1.0, 0.5, 0.5, 0.5, 0.5, 0.5, 1.0, 0.4688, 1.0, 0.4688, 0.5, 0.4688, 0.5, 0.4688, 1.0, 0.4375, 1.0, 0.4375, 0.5, 0.4375, 0.5, 0.4375, 1.0, 0.4062, 1.0, 0.4062, 0.5, 0.4062, 0.5, 0.4062, 1.0, 0.375, 1.0, 0.375, 0.5, 0.375, 0.5, 0.375, 1.0, 0.3438, 1.0, 0.3438, 0.5, 0.3438, 0.5, 0.3438, 1.0, 0.3125, 1.0, 0.3125, 0.5, 0.3125, 0.5, 0.3125, 1.0, 0.2812, 1.0, 0.2812, 0.5, 0.2812, 0.5, 0.2812, 1.0, 0.25, 1.0, 0.25, 0.5, 0.25, 0.5, 0.25, 1.0, 0.2188, 1.0, 0.2188, 0.5, 0.2188, 0.5, 0.2188, 1.0, 0.1875, 1.0, 0.1875, 0.5, 0.1875, 0.5, 0.1875, 1.0, 0.1562, 1.0, 0.1562, 0.5, 0.1562, 0.5, 0.1562, 1.0, 0.125, 1.0, 0.125, 0.5, 0.125, 0.5, 0.125, 1.0, 0.09375, 1.0, 0.09375, 0.5, 0.09375, 0.5, 0.09375, 1.0, 0.0625, 1.0, 0.0625, 0.5, 0.2968, 0.4854, 0.25, 0.49, 0.2032, 0.4854, 0.1582, 0.4717, 0.1167, 0.4496, 0.08029, 0.4197, 0.05045, 0.3833, 0.02827, 0.3418, 0.01461, 0.2968, 0.01, 0.25, 0.01461, 0.2032, 0.02827, 0.1582, 0.05045, 0.1167, 0.08029, 0.08029, 0.1167, 0.05045, 0.1582, 0.02827, 0.2032, 0.01461, 0.25, 0.01, 0.2968, 0.01461, 0.3418, 0.02827, 0.3833, 0.05045, 0.4197, 0.08029, 0.4496, 0.1167, 0.4717, 0.1582, 0.4854, 0.2032, 0.49, 0.25, 0.4854, 0.2968, 0.4717, 0.3418, 0.4496, 0.3833, 0.4197, 0.4197, 0.3833, 0.4496, 0.3418, 0.4717, 0.0625, 0.5, 0.0625, 1.0, 0.03125, 1.0, 0.03125, 0.5, 0.03125, 0.5, 0.03125, 1.0, 0.0, 1.0, 0.0, 0.5, 0.75, 0.49, 0.7968, 0.4854, 0.8418, 0.4717, 0.8833, 0.4496, 0.9197, 0.4197, 0.9496, 0.3833, 0.9717, 0.3418, 0.9854, 0.2968, 0.99, 0.25, 0.9854, 0.2032, 0.9717, 0.1582, 0.9496, 0.1167, 0.9197, 0.08029, 0.8833, 0.05045, 0.8418, 0.02827, 0.7968, 0.01461, 0.75, 0.01, 0.7032, 0.01461, 0.6582, 0.02827, 0.6167, 0.05045, 0.5803, 0.08029, 0.5504, 0.1167, 0.5283, 0.1582, 0.5146, 0.2032, 0.51, 0.25, 0.5146, 0.2968, 0.5283, 0.3418, 0.5504, 0.3833, 0.5803, 0.4197, 0.6167, 0.4496, 0.6582, 0.4717, 0.7032, 0.4854])
me_cylinder.update()

# ---- objects
ob_cube = bpy.data.objects.new('Cube', me_cube)
ob_light = bpy.data.objects.new('Light', light_light)
ob_camera = bpy.data.objects.new('Camera', cam_camera)
ob_ventprj1 = bpy.data.objects.new('VentPRJ1', me_ventprj1)
ob_cylinder_003 = bpy.data.objects.new('Cylinder.003', me_cylinder_003)
ob_cylinder_002 = bpy.data.objects.new('Cylinder.002', me_cylinder_002)
ob_cylinder_001 = bpy.data.objects.new('Cylinder.001', me_cylinder_001)
ob_cylinder = bpy.data.objects.new('Cylinder', me_cylinder)

# ---- transforms, parenting, visibility, modifiers, constraints
ob_cube.location = (0.0105, 0.0, 0.0)
ob_cube.scale = (0.006459, 0.9032, 0.9131)
ob_cube.lock_rotations_4d = False
ob_cube.empty_display_type = 'ARROWS'
ob_cube.lineart.crease_threshold = 0.0
ob_light.location = (4.076, 1.005, 5.904)
ob_light.rotation_euler = (0.6503, 0.05522, 1.866)
ob_light.lock_rotations_4d = False
ob_light.empty_display_type = 'ARROWS'
ob_light.color = (0.0, 0.0, 0.0, 0.0)
ob_light.lineart.crease_threshold = 0.0
ob_camera.location = (7.359, -6.926, 4.958)
ob_camera.rotation_euler = (1.109, 0.0, 0.8149)
ob_camera.lock_rotations_4d = False
ob_camera.empty_display_type = 'ARROWS'
ob_camera.color = (0.0, 0.0, 0.0, 0.0)
ob_camera.display_type = 'WIRE'
ob_camera.lineart.crease_threshold = 0.0
ob_ventprj1.location = (0.0, 0.0, 0.0)
ob_cylinder_003.location = (-0.01567, 0.8897, 0.8842)
ob_cylinder_003.rotation_euler = (-1.571, -0.0, -1.571)
ob_cylinder_003.scale = (-1.0, 1.0, -1.0)
ob_cylinder_002.location = (-0.01567, -0.8897, 0.8842)
ob_cylinder_002.rotation_euler = (-1.571, -0.0, -1.571)
ob_cylinder_002.scale = (1.0, 1.0, -1.0)
ob_cylinder_001.location = (-0.01567, -0.8897, -0.8842)
ob_cylinder_001.rotation_euler = (-1.571, -0.0, -1.571)
ob_cylinder_001.scale = (1.0, -1.0, -1.0)
ob_cylinder.location = (-0.01567, 0.8897, -0.8842)
ob_cylinder.rotation_euler = (-1.571, -0.0, -1.571)
ob_cylinder.scale = (-1.0, -1.0, -1.0)

# ---- collection membership
col_collection.objects.link(ob_cube)
col_collection.objects.link(ob_light)
col_collection.objects.link(ob_camera)
col_collection.objects.link(ob_ventprj1)
col_collection.objects.link(ob_cylinder_003)
col_collection.objects.link(ob_cylinder_002)
col_collection.objects.link(ob_cylinder_001)
col_collection.objects.link(ob_cylinder)

# ---- scene / render settings (as saved in the file)
scene.camera = ob_camera
scene.frame_start = 1; scene.frame_end = 250; scene.frame_set(1)
scene.render.engine = 'BLENDER_EEVEE_NEXT'
scene.cycles.sampling_pattern = 'TABULATED_SOBOL'
bpy.context.view_layer.update()
